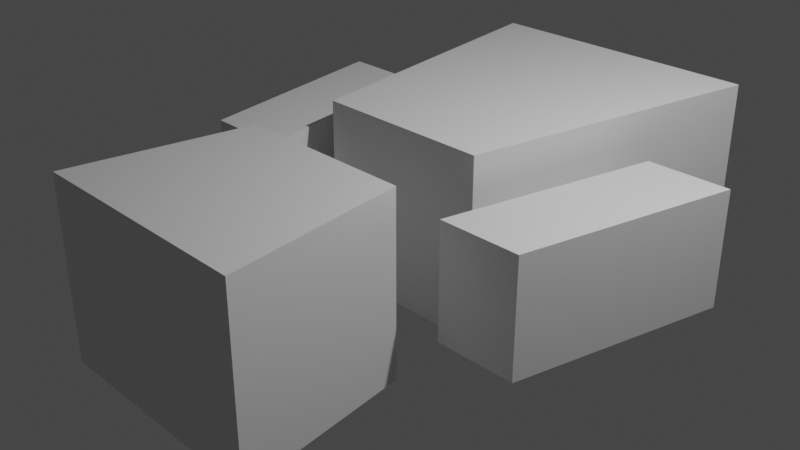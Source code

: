 # Source: player.blend  (saved by Blender 3.5.10; exported with 4.5.12 LTS)
import bpy
from mathutils import Matrix  # noqa: F401  (used for matrix-valued properties, if any)

bpy.ops.wm.read_factory_settings(use_empty=True)
scene = bpy.context.scene
scene.name = 'Scene'

# ---- collections
col_collection = bpy.data.collections.new('Collection'); scene.collection.children.link(col_collection)

# ---- materials (node trees are filled in below, after node groups)
mat_material_003 = bpy.data.materials.new('Material.003')
mat_material_003.use_transparent_shadow = False
mat_material_003.roughness = 0.5

# ---- material node trees
mat_material_003.use_nodes = True; mat_material_003.node_tree.nodes.clear()
_N = mat_material_003.node_tree.nodes; _L = mat_material_003.node_tree.links
n0 = _N.new('ShaderNodeBsdfPrincipled'); n0.name = 'プリンシプルBSDF'; n0.location = (0, 300)
n0.distribution = 'GGX'
n0.subsurface_method = 'RANDOM_WALK_SKIN'
n0.inputs[3].default_value = 1.45
n0.inputs[27].default_value = (0.0, 0.0, 0.0, 1.0)
n0.inputs[28].default_value = 1.0
n1 = _N.new('ShaderNodeOutputMaterial'); n1.name = 'マテリアル出力'; n1.location = (280, 300)
_L.new(n0.outputs[0], n1.inputs[0])
n1.is_active_output = True

# ---- world
world_world = bpy.data.worlds.new('World'); scene.world = world_world
world_world.use_nodes = True; world_world.node_tree.nodes.clear()
_N = world_world.node_tree.nodes; _L = world_world.node_tree.links
n0 = _N.new('ShaderNodeOutputWorld'); n0.name = 'World Output'; n0.location = (300, 300)
n1 = _N.new('ShaderNodeBackground'); n1.name = 'Background'; n1.location = (10, 300)
n1.inputs[0].default_value = (0.05088, 0.05088, 0.05088, 1.0)
_L.new(n1.outputs[0], n0.inputs[0])
n0.is_active_output = True
world_world.color = (0.05088, 0.05088, 0.05088)
world_world.use_sun_shadow = False
world_world.sun_shadow_jitter_overblur = 0.0

# ---- cameras
cam_camera = bpy.data.cameras.new('Camera')
cam_camera.clip_end = 100.0
cam_camera.ortho_scale = 7.314

# ---- lights
light_light = bpy.data.lights.new('Light', 'POINT')
light_light.transmission_factor = 0.0
light_light.energy = 1000.0
light_light.shadow_soft_size = 0.1
light_light.shadow_maximum_resolution = 0.006
light_light.use_absolute_resolution = True

# ---- meshes
me_003 = bpy.data.meshes.new('立方体.003')
me_003.from_pydata([(-2.616, 1.784, 0.638), (-2.616, 1.784, -0.638), (-2.125, -0.638, 0.638), (-2.125, -0.638, -0.638), (-1.693, 1.784, 0.638), (-1.693, 1.784, -0.638), (-1.202, -0.638, 0.638), (-1.202, -0.638, -0.638)], [], [(0, 1, 3, 2), (2, 3, 7, 6), (6, 7, 5, 4), (4, 5, 1, 0), (2, 6, 4, 0), (7, 3, 1, 5)])
_uv = me_003.uv_layers.new(name='UVMap')
_uv.uv.foreach_set('vector', [0.375, 0.0, 0.625, 0.0, 0.625, 0.25, 0.375, 0.25, 0.375, 0.25, 0.625, 0.25, 0.625, 0.5, 0.375, 0.5, 0.375, 0.5, 0.625, 0.5, 0.625, 0.75, 0.375, 0.75, 0.375, 0.75, 0.625, 0.75, 0.625, 1.0, 0.375, 1.0, 0.125, 0.5, 0.375, 0.5, 0.375, 0.75, 0.125, 0.75, 0.625, 0.5, 0.875, 0.5, 0.875, 0.75, 0.625, 0.75])
me_003.update()
me_003.normals_split_custom_set([tuple(v) for v in zip(*[iter([-0.9801, -0.1986, 9.451e-09, -0.9801, -0.1986, 9.451e-09, -0.9801, -0.1986, 9.451e-09, -0.9801, -0.1986, 9.451e-09, 0.0, -1.0, 1.012e-07, 0.0, -1.0, 1.012e-07, 0.0, -1.0, 1.012e-07, 0.0, -1.0, 1.012e-07, 0.9801, 0.1986, -9.451e-09, 0.9801, 0.1986, -9.451e-09, 0.9801, 0.1986, -9.451e-09, 0.9801, 0.1986, -9.451e-09, 0.0, 1.0, 0.0, 0.0, 1.0, 0.0, 0.0, 1.0, 0.0, 0.0, 1.0, 0.0, 0.0, 7.383e-08, 1.0, 0.0, 7.383e-08, 1.0, 0.0, 7.383e-08, 1.0, 0.0, 7.383e-08, 1.0, 0.0, -7.383e-08, -1.0, 0.0, -7.383e-08, -1.0, 0.0, -7.383e-08, -1.0, 0.0, -7.383e-08, -1.0])] * 3)])
me_head_002 = bpy.data.meshes.new('head.002')
me_head_002.from_pydata([(-1.308, -2.978, 1.0), (-1.308, -2.978, -1.0), (-1.0, -0.9783, 1.0), (-1.0, -0.9783, -1.0), (1.308, -2.978, 1.0), (1.308, -2.978, -1.0), (1.0, -0.9783, 1.0), (1.0, -0.9783, -1.0)], [], [(0, 4, 6, 2), (3, 2, 6, 7), (7, 6, 4, 5), (5, 1, 3, 7), (1, 0, 2, 3), (5, 4, 0, 1)])
_uv = me_head_002.uv_layers.new(name='UVMap')
_uv.uv.foreach_set('vector', [0.625, 0.5, 0.875, 0.5, 0.875, 0.75, 0.625, 0.75, 0.375, 0.75, 0.625, 0.75, 0.625, 1.0, 0.375, 1.0, 0.375, 0.0, 0.625, 0.0, 0.625, 0.25, 0.375, 0.25, 0.125, 0.5, 0.375, 0.5, 0.375, 0.75, 0.125, 0.75, 0.375, 0.5, 0.625, 0.5, 0.625, 0.75, 0.375, 0.75, 0.375, 0.25, 0.625, 0.25, 0.625, 0.5, 0.375, 0.5])
me_head_002.materials.append(mat_material_003)
me_head_002.update()
me_head_002.normals_split_custom_set([tuple(v) for v in zip(*[iter([0.0, 5.96e-08, 1.0, 0.0, 5.96e-08, 1.0, 0.0, 5.96e-08, 1.0, 0.0, 5.96e-08, 1.0, 0.0, 1.0, -5.96e-08, 0.0, 1.0, -5.96e-08, 0.0, 1.0, -5.96e-08, 0.0, 1.0, -5.96e-08, 0.9883, 0.1523, -1.473e-08, 0.9883, 0.1523, -1.473e-08, 0.9883, 0.1523, -1.473e-08, 0.9883, 0.1523, -1.473e-08, 0.0, -8.941e-08, -1.0, 0.0, -8.941e-08, -1.0, 0.0, -8.941e-08, -1.0, 0.0, -8.941e-08, -1.0, -0.9883, 0.1523, -1.473e-08, -0.9883, 0.1523, -1.473e-08, -0.9883, 0.1523, -1.473e-08, -0.9883, 0.1523, -1.473e-08, 0.0, -1.0, 0.0, 0.0, -1.0, 0.0, 0.0, -1.0, 0.0, 0.0, -1.0, 0.0])] * 3)])
me_008 = bpy.data.meshes.new('立方体.008')
me_008.from_pydata([(-1.0, 0.0, -1.0), (-1.0, 0.0, 1.0), (-1.606, 3.484, -1.0), (-1.606, 3.484, 1.0), (1.0, 0.0, -1.0), (1.0, 0.0, 1.0), (1.606, 3.484, -1.0), (1.606, 3.484, 1.0)], [], [(0, 1, 3, 2), (2, 3, 7, 6), (6, 7, 5, 4), (4, 5, 1, 0), (2, 6, 4, 0), (7, 3, 1, 5)])
_uv = me_008.uv_layers.new(name='UVマップ')
_uv.uv.foreach_set('vector', [0.375, 0.0, 0.625, 0.0, 0.625, 0.25, 0.375, 0.25, 0.375, 0.25, 0.625, 0.25, 0.625, 0.5, 0.375, 0.5, 0.375, 0.5, 0.625, 0.5, 0.625, 0.75, 0.375, 0.75, 0.375, 0.75, 0.625, 0.75, 0.625, 1.0, 0.375, 1.0, 0.125, 0.5, 0.375, 0.5, 0.375, 0.75, 0.125, 0.75, 0.625, 0.5, 0.875, 0.5, 0.875, 0.75, 0.625, 0.75])
me_008.update()
me_009 = bpy.data.meshes.new('立方体.009')
me_009.from_pydata([(2.616, 1.784, 0.638), (2.616, 1.784, -0.638), (2.125, -0.638, 0.638), (2.125, -0.638, -0.638), (1.693, 1.784, 0.638), (1.693, 1.784, -0.638), (1.202, -0.638, 0.638), (1.202, -0.638, -0.638)], [], [(0, 2, 3, 1), (2, 6, 7, 3), (6, 4, 5, 7), (4, 0, 1, 5), (2, 0, 4, 6), (7, 5, 1, 3)])
_uv = me_009.uv_layers.new(name='UVMap')
_uv.uv.foreach_set('vector', [0.375, 0.0, 0.375, 0.25, 0.625, 0.25, 0.625, 0.0, 0.375, 0.25, 0.375, 0.5, 0.625, 0.5, 0.625, 0.25, 0.375, 0.5, 0.375, 0.75, 0.625, 0.75, 0.625, 0.5, 0.375, 0.75, 0.375, 1.0, 0.625, 1.0, 0.625, 0.75, 0.125, 0.5, 0.125, 0.75, 0.375, 0.75, 0.375, 0.5, 0.625, 0.5, 0.625, 0.75, 0.875, 0.75, 0.875, 0.5])
me_009.update()
me_009.normals_split_custom_set([tuple(v) for v in zip(*[iter([0.9801, -0.1986, 9.451e-09, 0.9801, -0.1986, 9.451e-09, 0.9801, -0.1986, 9.451e-09, 0.9801, -0.1986, 9.451e-09, 0.0, -1.0, 1.012e-07, 0.0, -1.0, 1.012e-07, 0.0, -1.0, 1.012e-07, 0.0, -1.0, 1.012e-07, -0.9801, 0.1986, -9.451e-09, -0.9801, 0.1986, -9.451e-09, -0.9801, 0.1986, -9.451e-09, -0.9801, 0.1986, -9.451e-09, 0.0, 1.0, 0.0, 0.0, 1.0, 0.0, 0.0, 1.0, 0.0, 0.0, 1.0, 0.0, 0.0, 7.383e-08, 1.0, 0.0, 7.383e-08, 1.0, 0.0, 7.383e-08, 1.0, 0.0, 7.383e-08, 1.0, 0.0, -7.383e-08, -1.0, 0.0, -7.383e-08, -1.0, 0.0, -7.383e-08, -1.0, 0.0, -7.383e-08, -1.0])] * 3)])

# ---- objects
ob_light = bpy.data.objects.new('Light', light_light)
ob_camera = bpy.data.objects.new('Camera', cam_camera)
ob_armr = bpy.data.objects.new('armR', me_003)
ob_head = bpy.data.objects.new('head', me_head_002)
ob_body = bpy.data.objects.new('body', me_008)
ob_arml = bpy.data.objects.new('armL', me_009)

# ---- transforms, parenting, visibility, modifiers, constraints
ob_light.location = (4.076, 1.005, 5.904)
ob_light.rotation_euler = (0.6503, 0.05522, 1.866)
ob_light.lock_rotations_4d = False
ob_light.empty_display_type = 'ARROWS'
ob_light.color = (0.0, 0.0, 0.0, 0.0)
ob_light.lineart.crease_threshold = 0.0
ob_camera.location = (7.359, -6.926, 4.958)
ob_camera.rotation_euler = (1.109, 0.0, 0.8149)
ob_camera.lock_rotations_4d = False
ob_camera.empty_display_type = 'ARROWS'
ob_camera.color = (0.0, 0.0, 0.0, 0.0)
ob_camera.display_type = 'WIRE'
ob_camera.lineart.crease_threshold = 0.0
ob_armr.location = (0.0, 0.0, 0.0)
ob_head.location = (0.0, 0.0, 0.0)
ob_body.location = (0.0, 0.0, 0.0)
ob_arml.location = (0.0, 0.0, 0.0)

# ---- collection membership
col_collection.objects.link(ob_light)
col_collection.objects.link(ob_camera)
col_collection.objects.link(ob_armr)
col_collection.objects.link(ob_head)
col_collection.objects.link(ob_body)
col_collection.objects.link(ob_arml)

# ---- scene / render settings (as saved in the file)
scene.camera = ob_camera
scene.frame_start = 1; scene.frame_end = 250; scene.frame_set(1)
scene.render.engine = 'BLENDER_EEVEE_NEXT'
scene.cycles.sampling_pattern = 'TABULATED_SOBOL'
scene.view_settings.view_transform = 'Filmic'
bpy.context.view_layer.update()
